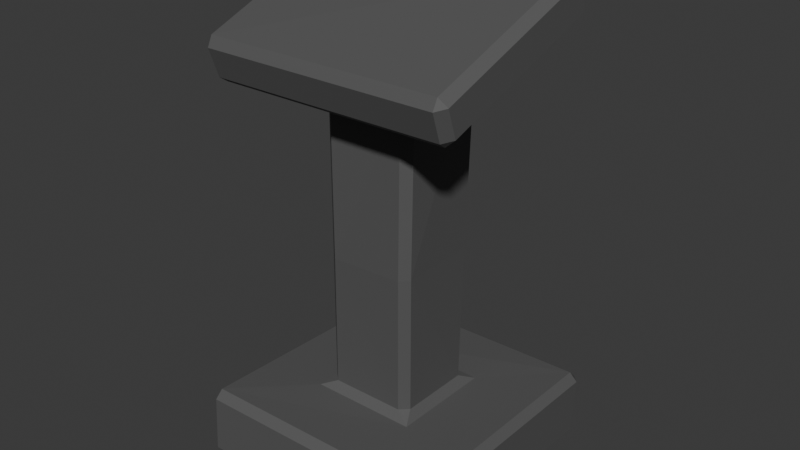 # Source: Pedestal.blend  (saved by Blender 4.2.66; exported with 4.5.12 LTS)
import bpy
from mathutils import Matrix  # noqa: F401  (used for matrix-valued properties, if any)

bpy.ops.wm.read_factory_settings(use_empty=True)
scene = bpy.context.scene
scene.name = 'Scene'

# ---- collections
col_collection = bpy.data.collections.new('Collection'); scene.collection.children.link(col_collection)

# ---- materials (node trees are filled in below, after node groups)
mat_rock = bpy.data.materials.new('Rock')

# ---- material node trees
mat_rock.use_nodes = True; mat_rock.node_tree.nodes.clear()
_N = mat_rock.node_tree.nodes; _L = mat_rock.node_tree.links
n0 = _N.new('ShaderNodeBsdfPrincipled'); n0.name = 'Principled BSDF'; n0.location = (10, 300)
n0.inputs[0].default_value = (0.09412, 0.09412, 0.09412, 1.0)
n0.inputs[2].default_value = 0.7008
n1 = _N.new('ShaderNodeOutputMaterial'); n1.name = 'Material Output'; n1.location = (300, 300)
_L.new(n0.outputs[0], n1.inputs[0])
n1.is_active_output = True

# ---- world
world_world = bpy.data.worlds.new('World'); scene.world = world_world
world_world.use_nodes = True; world_world.node_tree.nodes.clear()
_N = world_world.node_tree.nodes; _L = world_world.node_tree.links
n0 = _N.new('ShaderNodeOutputWorld'); n0.name = 'World Output'; n0.location = (300, 300)
n1 = _N.new('ShaderNodeBackground'); n1.name = 'Background'; n1.location = (10, 300)
n1.inputs[0].default_value = (0.05088, 0.05088, 0.05088, 1.0)
_L.new(n1.outputs[0], n0.inputs[0])
n0.is_active_output = True
world_world.color = (0.05088, 0.05088, 0.05088)
world_world.sun_shadow_jitter_overblur = 0.0

# ---- meshes
me_cube_001 = bpy.data.meshes.new('Cube.001')
me_cube_001.from_pydata([(-0.1709, -0.2098, 0.1235), (-0.1539, -0.2242, 0.6582), (-0.1649, 0.108, 0.1189), (-0.1803, 0.1427, 0.6583), (0.1601, -0.198, 0.116), (0.1748, -0.2145, 0.6671), (0.1622, 0.13, 0.1118), (0.1681, 0.1368, 0.6616), (-0.1511, -0.2293, 1.274), (-0.1595, 0.1635, 1.416), (0.188, 0.1415, 1.404), (0.179, -0.2096, 1.269), (-0.4493, 0.4228, 0.1095), (-0.4781, -0.5177, 0.1268), (0.4709, 0.4504, 0.1087), (0.4648, -0.4841, 0.1152), (-0.4601, 0.4162, -0.1642), (-0.4889, -0.5244, -0.147), (0.4602, 0.4438, -0.1651), (0.454, -0.4908, -0.1586), (-0.15, -0.2457, 1.318), (-0.1585, 0.1471, 1.46), (0.1891, 0.1251, 1.448), (0.18, -0.226, 1.313), (-0.4386, -0.4128, 1.261), (-0.4618, 0.3151, 1.524), (0.4911, 0.2744, 1.503), (0.4662, -0.3763, 1.251), (-0.4329, -0.473, 1.423), (-0.4561, 0.2549, 1.685), (0.4969, 0.2141, 1.664), (0.472, -0.4365, 1.412)], [], [(0, 1, 3, 2), (2, 3, 7, 6), (6, 7, 5, 4), (4, 5, 1, 0), (6, 4, 15, 14), (7, 3, 9, 10), (11, 10, 22, 23), (5, 7, 10, 11), (3, 1, 8, 9), (1, 5, 11, 8), (15, 13, 17, 19), (4, 0, 13, 15), (2, 6, 14, 12), (0, 2, 12, 13), (16, 18, 19, 17), (12, 14, 18, 16), (14, 15, 19, 18), (13, 12, 16, 17), (23, 22, 26, 27), (9, 8, 20, 21), (8, 11, 23, 20), (10, 9, 21, 22), (24, 27, 31, 28), (21, 20, 24, 25), (20, 23, 27, 24), (22, 21, 25, 26), (30, 29, 28, 31), (26, 25, 29, 30), (27, 26, 30, 31), (25, 24, 28, 29)])
_uv = me_cube_001.uv_layers.new(name='UVMap')
_uv.uv.foreach_set('vector', [0.375, 0.0, 0.625, 0.0, 0.625, 0.25, 0.375, 0.25, 0.375, 0.25, 0.625, 0.25, 0.625, 0.5, 0.375, 0.5, 0.375, 0.5, 0.625, 0.5, 0.625, 0.75, 0.375, 0.75, 0.375, 0.75, 0.625, 0.75, 0.625, 1.0, 0.375, 1.0, 0.375, 0.5, 0.375, 0.75, 0.375, 0.75, 0.375, 0.5, 0.625, 0.5, 0.625, 0.25, 0.625, 0.25, 0.625, 0.5, 0.625, 0.75, 0.625, 0.5, 0.625, 0.5, 0.625, 0.75, 0.625, 0.75, 0.625, 0.5, 0.625, 0.5, 0.625, 0.75, 0.625, 0.25, 0.625, 0.0, 0.625, 0.0, 0.625, 0.25, 0.625, 1.0, 0.625, 0.75, 0.625, 0.75, 0.625, 1.0, 0.375, 0.75, 0.375, 1.0, 0.375, 1.0, 0.375, 0.75, 0.375, 0.75, 0.375, 1.0, 0.375, 1.0, 0.375, 0.75, 0.375, 0.25, 0.375, 0.5, 0.375, 0.5, 0.375, 0.25, 0.375, 0.0, 0.375, 0.25, 0.375, 0.25, 0.375, 0.0, 0.125, 0.5, 0.375, 0.5, 0.375, 0.75, 0.125, 0.75, 0.375, 0.25, 0.375, 0.5, 0.375, 0.5, 0.375, 0.25, 0.375, 0.5, 0.375, 0.75, 0.375, 0.75, 0.375, 0.5, 0.375, 0.0, 0.375, 0.25, 0.375, 0.25, 0.375, 0.0, 0.625, 0.75, 0.625, 0.5, 0.625, 0.5, 0.625, 0.75, 0.625, 0.25, 0.625, 0.0, 0.625, 0.0, 0.625, 0.25, 0.625, 1.0, 0.625, 0.75, 0.625, 0.75, 0.625, 1.0, 0.625, 0.5, 0.625, 0.25, 0.625, 0.25, 0.625, 0.5, 0.625, 1.0, 0.625, 0.75, 0.625, 0.75, 0.625, 1.0, 0.625, 0.25, 0.625, 0.0, 0.625, 0.0, 0.625, 0.25, 0.625, 1.0, 0.625, 0.75, 0.625, 0.75, 0.625, 1.0, 0.625, 0.5, 0.625, 0.25, 0.625, 0.25, 0.625, 0.5, 0.625, 0.5, 0.875, 0.5, 0.875, 0.75, 0.625, 0.75, 0.625, 0.5, 0.625, 0.25, 0.625, 0.25, 0.625, 0.5, 0.625, 0.75, 0.625, 0.5, 0.625, 0.5, 0.625, 0.75, 0.625, 0.25, 0.625, 0.0, 0.625, 0.0, 0.625, 0.25])
me_cube_001.materials.append(mat_rock)
me_cube_001.update()

# ---- objects
ob_cube = bpy.data.objects.new('Cube', me_cube_001)

# ---- transforms, parenting, visibility, modifiers, constraints
ob_cube.location = (0.0, 0.0, 0.0)
ob_cube.scale = (0.5684, 0.5684, 0.5684)
_m = ob_cube.modifiers.new('Bevel', 'BEVEL')
_m.width = 0.03
_m.width_pct = 0.03

# ---- collection membership
col_collection.objects.link(ob_cube)

# ---- scene / render settings (as saved in the file)
scene.frame_start = 1; scene.frame_end = 250; scene.frame_set(1)
scene.render.engine = 'BLENDER_EEVEE_NEXT'
bpy.context.view_layer.update()

# ---- added for rendering (the .blend has no active camera and no usable light): camera, sun
cam_auto = bpy.data.cameras.new('AutoCamera')
cam_auto.lens = 50.0
cam_auto.sensor_width = 36.0
cam_auto.clip_end = 1000.0
ob_auto_camera = bpy.data.objects.new('AutoCamera', cam_auto)
scene.collection.objects.link(ob_auto_camera)
ob_auto_camera.location = (1.21182, -1.47241, 1.39666)
ob_auto_camera.rotation_euler = (1.09748, -7.21219e-08, 0.694738)
scene.camera = ob_auto_camera
light_auto_sun = bpy.data.lights.new('AutoSun', 'SUN')
light_auto_sun.energy = 3.0
light_auto_sun.angle = 0.0523599
ob_auto_sun = bpy.data.objects.new('AutoSun', light_auto_sun)
scene.collection.objects.link(ob_auto_sun)
ob_auto_sun.rotation_euler = (0.872665, 0.174533, 0.523599)
bpy.context.view_layer.update()
